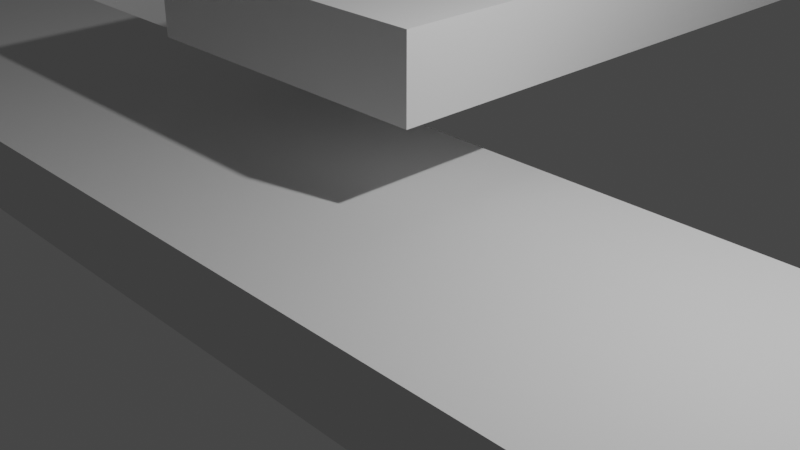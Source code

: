 # Source: 1.blend  (saved by Blender 2.93.21; exported with 4.5.12 LTS)
import bpy
from mathutils import Matrix  # noqa: F401  (used for matrix-valued properties, if any)

bpy.ops.wm.read_factory_settings(use_empty=True)
scene = bpy.context.scene
scene.name = 'Scene'

# ---- collections
col_collection = bpy.data.collections.new('Collection'); scene.collection.children.link(col_collection)

# ---- world
world_world = bpy.data.worlds.new('World'); scene.world = world_world
world_world.use_nodes = True; world_world.node_tree.nodes.clear()
_N = world_world.node_tree.nodes; _L = world_world.node_tree.links
n0 = _N.new('ShaderNodeOutputWorld'); n0.name = 'World Output'; n0.location = (300, 300)
n1 = _N.new('ShaderNodeBackground'); n1.name = 'Background'; n1.location = (10, 300)
n1.inputs[0].default_value = (0.05088, 0.05088, 0.05088, 1.0)
_L.new(n1.outputs[0], n0.inputs[0])
n0.is_active_output = True
world_world.color = (0.05088, 0.05088, 0.05088)
world_world.use_sun_shadow = False
world_world.sun_shadow_jitter_overblur = 0.0

# ---- cameras
cam_camera = bpy.data.cameras.new('Camera')
cam_camera.clip_end = 100.0
cam_camera.ortho_scale = 7.314

# ---- lights
light_light = bpy.data.lights.new('Light', 'POINT')
light_light.transmission_factor = 0.0
light_light.energy = 1000.0
light_light.shadow_soft_size = 0.1
light_light.shadow_maximum_resolution = 0.006
light_light.use_absolute_resolution = True

# ---- meshes
me_cube_001 = bpy.data.meshes.new('Cube.001')
me_cube_001.from_pydata([(-12.5, -1.048, -2.002), (-12.5, -1.048, -0.001636), (-12.5, 0.9525, -2.002), (-12.5, 0.9525, -0.001636), (1.504, -1.048, -2.002), (1.504, -1.048, -0.001636), (1.504, 0.9525, -2.002), (1.504, 0.9525, -0.001636), (-10.4, 0.9525, -2.002), (-10.4, 0.9525, -0.001636), (-10.4, -1.048, -2.002), (-10.4, -1.048, -0.001636), (-12.5, 7.952, -0.001636), (-12.5, 7.952, -2.002), (-10.4, 7.952, -2.002), (-10.4, 7.952, -0.001636), (-12.5, 12.95, 3.998), (-12.5, 12.95, 1.998), (-10.4, 12.95, 1.998), (-10.4, 12.95, 3.998), (-10.45, 15.0, 3.998), (-10.45, 15.0, 1.998), (-10.45, 12.9, 1.998), (-10.45, 12.9, 3.998), (-7.446, 15.0, 3.998), (-7.446, 15.0, 1.998), (-7.446, 12.9, 1.998), (-7.446, 12.9, 3.998), (-5.396, 12.95, 3.998), (-5.396, 12.95, 1.998), (-7.496, 12.95, 1.998), (-7.496, 12.95, 3.998), (-5.443, -0.04755, 3.998), (-5.443, -0.04755, 1.998), (-7.543, -0.04755, 1.998), (-7.543, -0.04755, 3.998)], [], [(0, 1, 3, 2), (8, 9, 7, 6), (6, 7, 5, 4), (10, 11, 1, 0), (8, 6, 4, 10), (9, 3, 1, 11), (7, 9, 11, 5), (2, 8, 10, 0), (4, 5, 11, 10), (8, 2, 13, 14), (12, 15, 19, 16), (3, 9, 15, 12), (2, 3, 12, 13), (9, 8, 14, 15), (16, 19, 23, 20), (13, 12, 16, 17), (15, 14, 18, 19), (14, 13, 17, 18), (20, 23, 27, 24), (17, 16, 20, 21), (19, 18, 22, 23), (18, 17, 21, 22), (27, 26, 30, 31), (21, 20, 24, 25), (23, 22, 26, 27), (22, 21, 25, 26), (28, 31, 35, 32), (26, 25, 29, 30), (24, 27, 31, 28), (25, 24, 28, 29), (33, 32, 35, 34), (29, 28, 32, 33), (31, 30, 34, 35), (30, 29, 33, 34)])
_uv = me_cube_001.uv_layers.new(name='UVMap')
_uv.uv.foreach_set('vector', [0.375, 0.0, 0.625, 0.0, 0.625, 0.25, 0.375, 0.25, 0.375, 0.2875, 0.625, 0.2875, 0.625, 0.5, 0.375, 0.5, 0.375, 0.5, 0.625, 0.5, 0.625, 0.75, 0.375, 0.75, 0.375, 0.9625, 0.625, 0.9625, 0.625, 1.0, 0.375, 1.0, 0.1625, 0.5, 0.375, 0.5, 0.375, 0.75, 0.1625, 0.75, 0.8375, 0.5, 0.875, 0.5, 0.875, 0.75, 0.8375, 0.75, 0.625, 0.5, 0.8375, 0.5, 0.8375, 0.75, 0.625, 0.75, 0.125, 0.5, 0.1625, 0.5, 0.1625, 0.75, 0.125, 0.75, 0.375, 0.75, 0.625, 0.75, 0.625, 0.9625, 0.375, 0.9625, 0.1625, 0.5, 0.125, 0.5, 0.125, 0.5, 0.1625, 0.5, 0.875, 0.5, 0.8375, 0.5, 0.8375, 0.5, 0.875, 0.5, 0.875, 0.5, 0.8375, 0.5, 0.8375, 0.5, 0.875, 0.5, 0.375, 0.25, 0.625, 0.25, 0.625, 0.25, 0.375, 0.25, 0.625, 0.2875, 0.375, 0.2875, 0.375, 0.2875, 0.625, 0.2875, 0.875, 0.5, 0.8375, 0.5, 0.8375, 0.5, 0.875, 0.5, 0.375, 0.25, 0.625, 0.25, 0.625, 0.25, 0.375, 0.25, 0.625, 0.2875, 0.375, 0.2875, 0.375, 0.2875, 0.625, 0.2875, 0.1625, 0.5, 0.125, 0.5, 0.125, 0.5, 0.1625, 0.5, 0.875, 0.5, 0.8375, 0.5, 0.8375, 0.5, 0.875, 0.5, 0.375, 0.25, 0.625, 0.25, 0.625, 0.25, 0.375, 0.25, 0.625, 0.2875, 0.375, 0.2875, 0.375, 0.2875, 0.625, 0.2875, 0.1625, 0.5, 0.125, 0.5, 0.125, 0.5, 0.1625, 0.5, 0.625, 0.2875, 0.375, 0.2875, 0.375, 0.2875, 0.625, 0.2875, 0.375, 0.25, 0.625, 0.25, 0.625, 0.25, 0.375, 0.25, 0.625, 0.2875, 0.375, 0.2875, 0.375, 0.2875, 0.625, 0.2875, 0.1625, 0.5, 0.125, 0.5, 0.125, 0.5, 0.1625, 0.5, 0.875, 0.5, 0.8375, 0.5, 0.8375, 0.5, 0.875, 0.5, 0.1625, 0.5, 0.125, 0.5, 0.125, 0.5, 0.1625, 0.5, 0.875, 0.5, 0.8375, 0.5, 0.8375, 0.5, 0.875, 0.5, 0.375, 0.25, 0.625, 0.25, 0.625, 0.25, 0.375, 0.25, 0.375, 0.25, 0.625, 0.25, 0.625, 0.2875, 0.375, 0.2875, 0.375, 0.25, 0.625, 0.25, 0.625, 0.25, 0.375, 0.25, 0.625, 0.2875, 0.375, 0.2875, 0.375, 0.2875, 0.625, 0.2875, 0.1625, 0.5, 0.125, 0.5, 0.125, 0.5, 0.1625, 0.5])
me_cube_001.use_remesh_fix_poles = True
me_cube_001.use_remesh_preserve_attributes = False
me_cube_001.update()

# ---- objects
ob_light_001 = bpy.data.objects.new('Light.001', None)
ob_camera_001 = bpy.data.objects.new('Camera.001', None)
ob_light = bpy.data.objects.new('Light', light_light)
ob_camera = bpy.data.objects.new('Camera', cam_camera)
ob_cube = bpy.data.objects.new('Cube', me_cube_001)

# ---- transforms, parenting, visibility, modifiers, constraints
ob_light_001.location = (4.076, 1.005, 5.904)
ob_light_001.rotation_mode = 'QUATERNION'
ob_light_001.rotation_quaternion = (0.5709, 0.1691, 0.2722, 0.7559)
ob_camera_001.location = (7.359, -6.926, 4.958)
ob_camera_001.rotation_mode = 'QUATERNION'
ob_camera_001.rotation_quaternion = (0.7805, 0.4835, 0.2087, 0.3369)
ob_light.location = (4.076, 1.005, 5.904)
ob_light.rotation_euler = (0.6503, 0.05522, 1.866)
ob_light.lock_rotations_4d = False
ob_light.empty_display_type = 'ARROWS'
ob_light.color = (0.0, 0.0, 0.0, 0.0)
ob_light.lineart.crease_threshold = 0.0
ob_camera.location = (7.359, -6.926, 4.958)
ob_camera.rotation_euler = (1.109, 0.0, 0.8149)
ob_camera.lock_rotations_4d = False
ob_camera.empty_display_type = 'ARROWS'
ob_camera.color = (0.0, 0.0, 0.0, 0.0)
ob_camera.display_type = 'WIRE'
ob_camera.lineart.crease_threshold = 0.0
ob_cube.location = (10.99, 0.09509, -0.006128)
ob_cube.scale = (2.0, 2.0, 0.5)

# ---- collection membership
scene.collection.objects.link(ob_light_001)
scene.collection.objects.link(ob_camera_001)
col_collection.objects.link(ob_light)
col_collection.objects.link(ob_camera)
col_collection.objects.link(ob_cube)

# ---- scene / render settings (as saved in the file)
scene.camera = ob_camera
scene.frame_start = 1; scene.frame_end = 250; scene.frame_set(1)
scene.render.engine = 'BLENDER_EEVEE_NEXT'
scene.cycles.use_denoising = False
scene.cycles.samples = 128
scene.cycles.sampling_pattern = 'TABULATED_SOBOL'
scene.cycles.use_adaptive_sampling = False
scene.cycles.use_light_tree = False
scene.view_settings.view_transform = 'Filmic'
bpy.context.view_layer.update()
